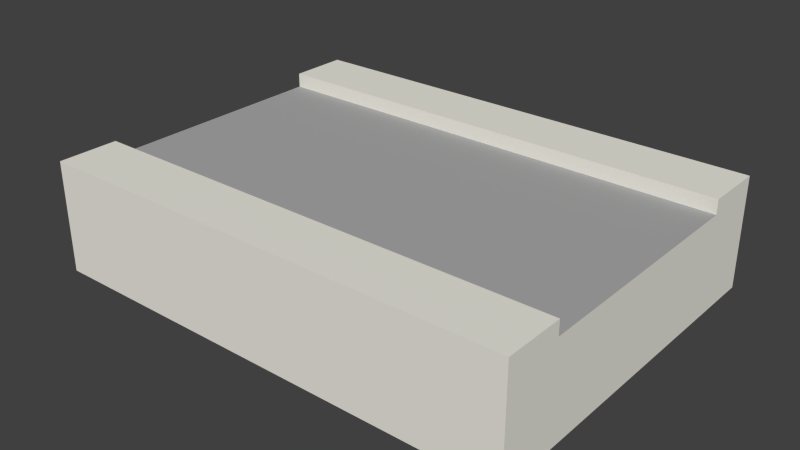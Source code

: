 # Source: road-raisedBridge.blend  (saved by Blender 2.73.0; exported with 4.5.12 LTS)
import bpy
from mathutils import Matrix  # noqa: F401  (used for matrix-valued properties, if any)

bpy.ops.wm.read_factory_settings(use_empty=True)
scene = bpy.context.scene
scene.name = 'Scene'

# ---- collections
col_collection_1 = bpy.data.collections.new('Collection 1'); scene.collection.children.link(col_collection_1)

# ---- materials (node trees are filled in below, after node groups)
mat_brown_005 = bpy.data.materials.new('Brown.005')
mat_brown_005.alpha_threshold = 0.0
mat_brown_005.use_transparent_shadow = False
mat_brown_005.diffuse_color = (0.7294, 0.549, 0.3647, 1.0)
mat_brown_005.specular_color = (0.3294, 0.3294, 0.3294)
mat_brown_005.roughness = 0.5
mat_2_001 = bpy.data.materials.new('_2.001')
mat_2_001.alpha_threshold = 0.0
mat_2_001.use_transparent_shadow = False
mat_2_001.diffuse_color = (0.8471, 0.8275, 0.749, 1.0)
mat_2_001.specular_color = (0.3294, 0.3294, 0.3294)
mat_2_001.roughness = 0.5
mat_1_001 = bpy.data.materials.new('_1.001')
mat_1_001.alpha_threshold = 0.0
mat_1_001.use_transparent_shadow = False
mat_1_001.diffuse_color = (0.4118, 0.4118, 0.4118, 1.0)
mat_1_001.specular_color = (0.3294, 0.3294, 0.3294)
mat_1_001.roughness = 0.5
mat_3_005 = bpy.data.materials.new('_3.005')
mat_3_005.alpha_threshold = 0.0
mat_3_005.use_transparent_shadow = False
mat_3_005.diffuse_color = (0.6118, 0.8314, 0.8863, 1.0)
mat_3_005.specular_color = (0.3294, 0.3294, 0.3294)
mat_3_005.roughness = 0.5

# ---- material node trees

# ---- world
world_world = bpy.data.worlds.new('World'); scene.world = world_world
world_world.color = (0.05088, 0.05088, 0.05088)
world_world.use_sun_shadow = False
world_world.sun_shadow_jitter_overblur = 0.0
world_world.cycles.sampling_method = 'MANUAL'
world_world.cycles.sample_map_resolution = 256

# ---- meshes
me_group45 = bpy.data.meshes.new('Group45')
me_group45.from_pydata([(0.4937, 0.394, -0.07494), (-0.5063, 0.394, -0.07494), (-0.5063, 0.269, 0.1251), (-0.5063, 0.394, 0.1551), (-0.5063, -0.231, 0.1251), (0.4937, -0.231, 0.1251), (0.4937, -0.231, 0.1551), (-0.5063, -0.231, 0.1551), (0.4937, -0.356, -0.07494), (0.4937, -0.356, 0.1551), (0.4937, 0.269, 0.1251), (0.4937, 0.269, 0.1551), (0.4937, 0.394, 0.1551), (-0.5063, 0.269, 0.1551), (-0.5063, -0.356, -0.07494), (-0.5063, -0.356, 0.1551)], [], [(1, 14, 8, 0), (4, 5, 10, 2), (4, 2, 13, 3, 1, 14, 15, 7), (6, 7, 15, 9), (4, 7, 6, 5), (12, 3, 13, 11), (8, 0, 12, 11, 10, 5, 6, 9), (10, 11, 13, 2), (1, 3, 12, 0), (8, 9, 15, 14)])
me_group45.polygons.foreach_set('material_index', [0, 2, 2, 1, 1, 1, 1, 1, 1, 1])
_uv = me_group45.uv_layers.new(name='UVMap')
_uv.uv.foreach_set('vector', [4.921, 7.105e-17, 34.45, 7.105e-17, 34.45, 39.37, 4.921, 39.37, 29.53, 0.0, 29.53, 39.37, 9.843, 39.37, 9.843, 0.0, 29.53, 15.75, 9.843, 15.75, 9.843, 16.93, 4.921, 16.93, 4.921, 7.874, 34.45, 7.874, 34.45, 16.93, 29.53, 16.93, 29.53, 39.37, 29.53, 0.0, 34.45, 0.0, 34.45, 39.37, 0.0, 15.75, 0.0, 16.93, -39.37, 16.93, -39.37, 15.75, 4.921, 39.37, 4.921, 0.0, 9.843, 0.0, 9.843, 39.37, -34.45, 7.874, -4.921, 7.874, -4.921, 16.93, -9.843, 16.93, -9.843, 15.75, -29.53, 15.75, -29.53, 16.93, -34.45, 16.93, 39.37, 15.75, 39.37, 16.93, 0.0, 16.93, 0.0, 15.75, 0.0, 7.874, 0.0, 16.93, -39.37, 16.93, -39.37, 7.874, 39.37, 7.874, 39.37, 16.93, 0.0, 16.93, 0.0, 7.874])
me_group45.materials.append(mat_brown_005)
me_group45.materials.append(mat_2_001)
me_group45.materials.append(mat_1_001)
me_group45.materials.append(mat_3_005)
me_group45.use_remesh_preserve_volume = False
me_group45.use_remesh_preserve_attributes = False
me_group45.use_mirror_vertex_groups = False
me_group45.update()

# ---- objects
ob_group45 = bpy.data.objects.new('Group45', me_group45)

# ---- transforms, parenting, visibility, modifiers, constraints
ob_group45.location = (0.0, 0.0, 0.0)
ob_group45.lineart.crease_threshold = 0.0

# ---- collection membership
col_collection_1.objects.link(ob_group45)

# ---- scene / render settings (as saved in the file)
scene.frame_start = 1; scene.frame_end = 250; scene.frame_set(1)
scene.render.engine = 'BLENDER_EEVEE_NEXT'
scene.render.resolution_percentage = 50
scene.render.dither_intensity = 0.0
scene.cycles.use_denoising = False
scene.cycles.samples = 10
scene.cycles.sampling_pattern = 'TABULATED_SOBOL'
scene.cycles.light_sampling_threshold = 0.0
scene.cycles.use_adaptive_sampling = False
scene.cycles.use_light_tree = False
scene.cycles.blur_glossy = 0.0
scene.cycles.pixel_filter_type = 'GAUSSIAN'
scene.cycles.sample_clamp_indirect = 0.0
scene.view_settings.view_transform = 'Standard'
bpy.context.view_layer.update()

# ---- added for rendering (the .blend has no active camera and no usable light): camera, sun
cam_auto = bpy.data.cameras.new('AutoCamera')
cam_auto.lens = 50.0
cam_auto.sensor_width = 36.0
cam_auto.clip_end = 1000.0
ob_auto_camera = bpy.data.objects.new('AutoCamera', cam_auto)
scene.collection.objects.link(ob_auto_camera)
ob_auto_camera.location = (1.16962, -1.39215, 0.98082)
ob_auto_camera.rotation_euler = (1.09748, -7.21219e-08, 0.694738)
scene.camera = ob_auto_camera
light_auto_sun = bpy.data.lights.new('AutoSun', 'SUN')
light_auto_sun.energy = 3.0
light_auto_sun.angle = 0.0523599
ob_auto_sun = bpy.data.objects.new('AutoSun', light_auto_sun)
scene.collection.objects.link(ob_auto_sun)
ob_auto_sun.rotation_euler = (0.872665, 0.174533, 0.523599)
bpy.context.view_layer.update()
